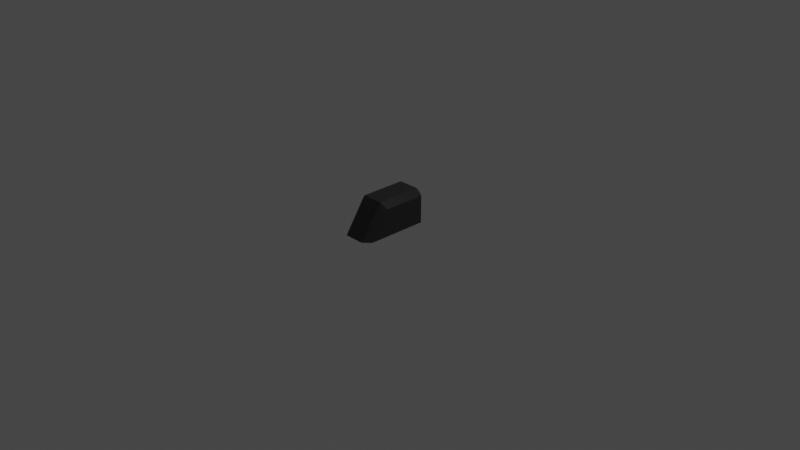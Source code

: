 # Source: Light-Base.blend  (saved by Blender 2.90.8; exported with 4.5.12 LTS)
import bpy
from mathutils import Matrix  # noqa: F401  (used for matrix-valued properties, if any)

bpy.ops.wm.read_factory_settings(use_empty=True)
scene = bpy.context.scene
scene.name = 'Scene'

# ---- collections
col_collection = bpy.data.collections.new('Collection'); scene.collection.children.link(col_collection)

# ---- materials (node trees are filled in below, after node groups)
mat_m_metal = bpy.data.materials.new('m_metal')
mat_m_metal.use_transparent_shadow = False

# ---- material node trees
mat_m_metal.use_nodes = True; mat_m_metal.node_tree.nodes.clear()
_N = mat_m_metal.node_tree.nodes; _L = mat_m_metal.node_tree.links
n0 = _N.new('ShaderNodeBsdfPrincipled'); n0.name = 'Principled BSDF'; n0.location = (10, 300)
n0.distribution = 'GGX'
n0.subsurface_method = 'BURLEY'
n0.inputs[0].default_value = (0.01222, 0.01222, 0.01222, 1.0)
n0.inputs[2].default_value = 0.2447
n0.inputs[3].default_value = 1.45
n0.inputs[27].default_value = (0.0, 0.0, 0.0, 1.0)
n0.inputs[28].default_value = 1.0
n1 = _N.new('ShaderNodeOutputMaterial'); n1.name = 'Material Output'; n1.location = (300, 300)
_L.new(n0.outputs[0], n1.inputs[0])
n1.is_active_output = True

# ---- world
world_world = bpy.data.worlds.new('World'); scene.world = world_world
world_world.use_nodes = True; world_world.node_tree.nodes.clear()
_N = world_world.node_tree.nodes; _L = world_world.node_tree.links
n0 = _N.new('ShaderNodeOutputWorld'); n0.name = 'World Output'; n0.location = (300, 300)
n1 = _N.new('ShaderNodeBackground'); n1.name = 'Background'; n1.location = (10, 300)
n1.inputs[0].default_value = (0.05088, 0.05088, 0.05088, 1.0)
_L.new(n1.outputs[0], n0.inputs[0])
n0.is_active_output = True
world_world.color = (0.05088, 0.05088, 0.05088)
world_world.use_sun_shadow = False
world_world.sun_shadow_jitter_overblur = 0.0

# ---- cameras
cam_camera = bpy.data.cameras.new('Camera')
cam_camera.clip_end = 100.0
cam_camera.ortho_scale = 7.314

# ---- lights
light_light = bpy.data.lights.new('Light', 'POINT')
light_light.transmission_factor = 0.0
light_light.energy = 1000.0
light_light.shadow_soft_size = 0.1
light_light.shadow_maximum_resolution = 0.006
light_light.use_absolute_resolution = True

# ---- meshes
me_cube_001 = bpy.data.meshes.new('Cube.001')
me_cube_001.from_pydata([(-0.1164, -0.602, -0.2796), (-0.1796, -0.5258, -0.2796), (-0.1164, -0.3608, 0.07959), (-0.1796, -0.3271, 0.01639), (0.1796, -0.5258, -0.2796), (0.1041, -0.602, -0.2796), (0.1164, -0.3608, 0.07959), (0.1796, -0.3271, 0.01639), (-0.1796, 0.1336, -0.2796), (-0.1015, 0.202, -0.2796), (0.09998, 0.202, -0.2796), (0.1796, 0.1336, -0.2796), (-0.09961, 0.202, -0.0003907), (-0.1796, 0.1336, 0.01639), (-0.1164, 0.1336, 0.07959), (0.09961, 0.202, -0.0003907), (0.1164, 0.1336, 0.07959), (0.1796, 0.1336, 0.01639)], [], [(5, 6, 2, 0), (2, 14, 13, 3), (16, 6, 7, 17), (9, 12, 15, 10), (11, 17, 7, 4), (0, 2, 3, 1), (16, 14, 2, 6), (6, 5, 4, 7), (1, 3, 13, 8), (12, 13, 14), (15, 16, 17), (12, 9, 8, 13), (15, 12, 14, 16), (17, 11, 10, 15)])
_uv = me_cube_001.uv_layers.new(name='UVMap')
_uv.uv.foreach_set('vector', [0.375, 0.8025, 0.625, 0.7322, 0.625, 0.9428, 0.375, 0.956, 0.625, 0.075, 0.625, 0.2287, 0.581, 0.2287, 0.581, 0.08548, 0.669, 0.5213, 0.669, 0.675, 0.581, 0.6645, 0.581, 0.5213, 0.375, 0.3044, 0.5774, 0.3137, 0.5613, 0.4524, 0.375, 0.4446, 0.375, 0.5213, 0.581, 0.5213, 0.581, 0.6645, 0.375, 0.7263, 0.375, 0.0, 0.625, 0.075, 0.581, 0.08548, 0.375, 0.02367, 0.669, 0.5213, 0.831, 0.5213, 0.831, 0.675, 0.669, 0.675, 0.625, 0.7322, 0.375, 0.8025, 0.375, 0.7263, 0.581, 0.6645, 0.375, 0.02367, 0.581, 0.08548, 0.581, 0.2287, 0.375, 0.2287, 0.5613, 0.2976, 0.581, 0.25, 0.625, 0.294, 0.5774, 0.4363, 0.625, 0.456, 0.581, 0.5, 0.5613, 0.2976, 0.375, 0.3044, 0.375, 0.2287, 0.581, 0.2287, 0.5774, 0.4363, 0.5774, 0.3137, 0.625, 0.294, 0.625, 0.456, 0.581, 0.5213, 0.375, 0.5213, 0.375, 0.4446, 0.5613, 0.4524])
me_cube_001.materials.append(mat_m_metal)
me_cube_001.use_remesh_fix_poles = True
me_cube_001.use_remesh_preserve_attributes = False
me_cube_001.use_mirror_vertex_groups = False
me_cube_001.update()

# ---- objects
ob_light = bpy.data.objects.new('Light', light_light)
ob_camera = bpy.data.objects.new('Camera', cam_camera)
ob_cube_001 = bpy.data.objects.new('Cube.001', me_cube_001)

# ---- transforms, parenting, visibility, modifiers, constraints
ob_light.location = (4.076, 1.005, 5.904)
ob_light.rotation_euler = (0.6503, 0.05522, 1.866)
ob_light.lock_rotations_4d = False
ob_light.empty_display_type = 'ARROWS'
ob_light.color = (0.0, 0.0, 0.0, 0.0)
ob_light.lineart.crease_threshold = 0.0
ob_camera.location = (7.359, -6.926, 4.958)
ob_camera.rotation_euler = (1.109, 0.0, 0.8149)
ob_camera.lock_rotations_4d = False
ob_camera.empty_display_type = 'ARROWS'
ob_camera.color = (0.0, 0.0, 0.0, 0.0)
ob_camera.display_type = 'WIRE'
ob_camera.lineart.crease_threshold = 0.0
ob_cube_001.location = (0.0, 0.0, 0.2575)
ob_cube_001.lineart.crease_threshold = 0.0

# ---- collection membership
col_collection.objects.link(ob_light)
col_collection.objects.link(ob_camera)
col_collection.objects.link(ob_cube_001)

# ---- scene / render settings (as saved in the file)
scene.camera = ob_camera
scene.frame_start = 1; scene.frame_end = 250; scene.frame_set(1)
scene.render.engine = 'BLENDER_EEVEE_NEXT'
scene.cycles.use_denoising = False
scene.cycles.samples = 128
scene.cycles.sampling_pattern = 'TABULATED_SOBOL'
scene.cycles.use_adaptive_sampling = False
scene.cycles.use_light_tree = False
scene.view_settings.view_transform = 'Filmic'
bpy.context.view_layer.update()
